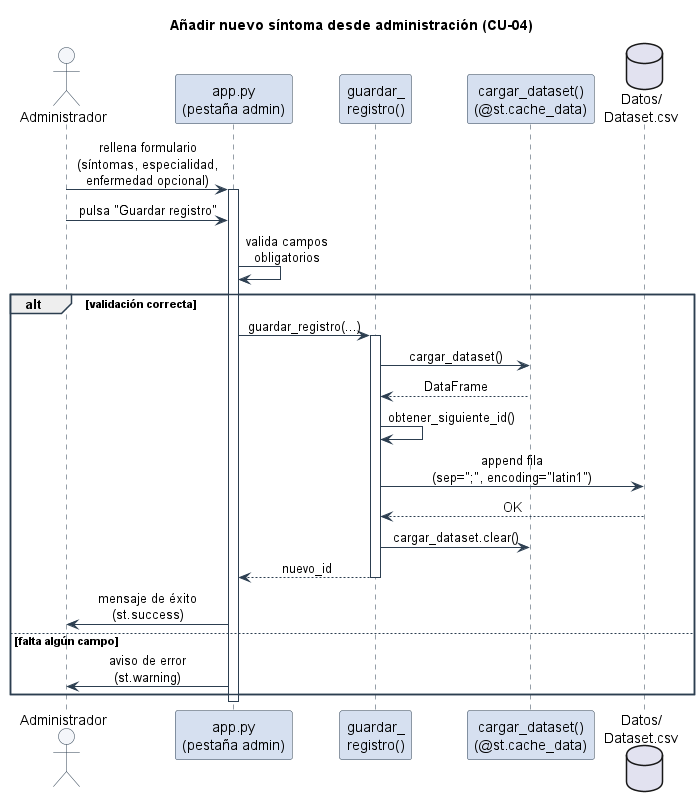

The diagram above was rendered by PlantUML. Its source (embedded in the PNG):
@startuml secuencia_anadir_sintoma
' ============================================================
'  Anexo C - Diagrama de secuencia: Añadir síntoma desde admin (CU-04)
'  TFG: Sistema de clasificación de síntomas para triaje médico
' ============================================================

skinparam backgroundColor #FFFFFF
skinparam shadowing false
skinparam defaultFontName "Helvetica"
skinparam sequenceMessageAlign center
skinparam ArrowColor #2C3E50

skinparam sequence {
  ActorBackgroundColor #F4F6FA
  ActorBorderColor #2C3E50
  ParticipantBackgroundColor #D6E0F0
  ParticipantBorderColor #2C3E50
  LifeLineBorderColor #2C3E50
  GroupBorderColor #2C3E50
}

title Añadir nuevo síntoma desde administración (CU-04)

actor Administrador as A
participant "app.py\n(pestaña admin)" as APP
participant "guardar_\nregistro()" as GR
participant "cargar_dataset()\n(@st.cache_data)" as CACHE
database "Datos/\nDataset.csv" as CSV

A -> APP : rellena formulario\n(síntomas, especialidad,\nenfermedad opcional)
activate APP

A -> APP : pulsa "Guardar registro"
APP -> APP : valida campos\nobligatorios

alt validación correcta
  APP -> GR : guardar_registro(...)
  activate GR
  GR -> CACHE : cargar_dataset()
  CACHE --> GR : DataFrame
  GR -> GR : obtener_siguiente_id()
  GR -> CSV : append fila\n(sep=";", encoding="latin1")
  CSV --> GR : OK
  GR -> CACHE : cargar_dataset.clear()
  GR --> APP : nuevo_id
  deactivate GR

  APP -> A : mensaje de éxito\n(st.success)
else falta algún campo
  APP -> A : aviso de error\n(st.warning)
end

deactivate APP

@enduml